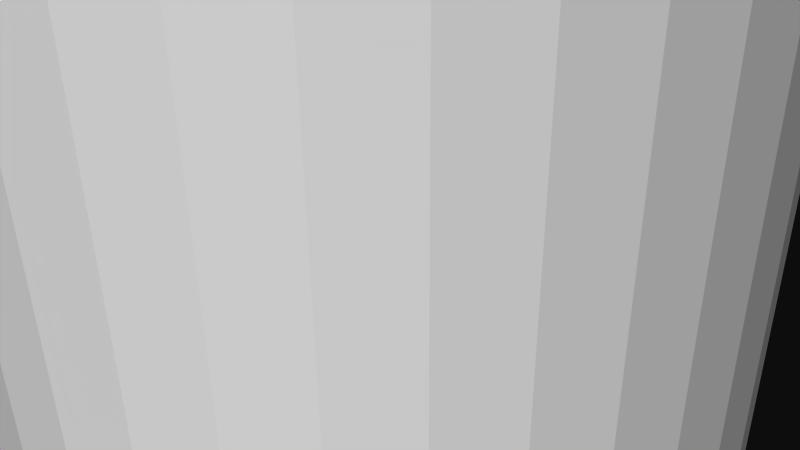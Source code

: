 # Source: 12346.blend  (saved by Blender 2.72.0; exported with 4.5.12 LTS)
import bpy
from mathutils import Matrix  # noqa: F401  (used for matrix-valued properties, if any)

bpy.ops.wm.read_factory_settings(use_empty=True)
scene = bpy.context.scene
scene.name = 'Scene'

# ---- collections
col_collection_1 = bpy.data.collections.new('Collection 1'); scene.collection.children.link(col_collection_1)

# ---- materials (node trees are filled in below, after node groups)
mat_material = bpy.data.materials.new('Material')
mat_material.alpha_threshold = 0.0
mat_material.use_transparent_shadow = False
mat_material.diffuse_color = (1.0, 1.0, 1.0, 1.0)
mat_material.specular_color = (0.902, 0.902, 0.902)
mat_material.roughness = 0.5

# ---- material node trees

# ---- world
world_world = bpy.data.worlds.new('World'); scene.world = world_world
world_world.color = (0.05088, 0.05088, 0.05088)
world_world.use_sun_shadow = False
world_world.sun_shadow_jitter_overblur = 0.0
world_world.cycles.sampling_method = 'MANUAL'
world_world.cycles.sample_map_resolution = 256

# ---- cameras
cam_camera = bpy.data.cameras.new('Camera')
cam_camera.clip_end = 100.0
cam_camera.lens = 35.0
cam_camera.sensor_width = 32.0
cam_camera.sensor_height = 18.0
cam_camera.ortho_scale = 7.314
cam_camera.dof.focus_distance = 0.0
cam_camera.dof.aperture_fstop = 128.0

# ---- meshes
me_rob_12346 = bpy.data.meshes.new('ROB-12346')
me_rob_12346.from_pydata([(0.3231, 152.4, 3.796), (0.4039, 152.4, 4.745), (0.96, 152.4, 3.687), (1.2, 152.4, 4.609), (1.569, 152.4, 3.472), (1.962, 152.4, 4.34), (2.134, 152.4, 3.157), (2.667, 152.4, 3.946), (2.636, 152.4, 2.751), (3.295, 152.4, 3.438), (3.063, 152.4, 2.266), (3.829, 152.4, 2.832), (3.402, 152.4, 1.715), (4.253, 152.4, 2.144), (3.643, 152.4, 1.116), (4.554, 152.4, 1.395), (3.779, 152.4, 0.4839), (4.724, 152.4, 0.6049), (3.807, 152.4, -0.1617), (4.758, 152.4, -0.2021), (3.724, 152.4, -0.8027), (4.656, 152.4, -1.003), (3.535, 152.4, -1.421), (4.419, 152.4, -1.776), (3.244, 152.4, -1.998), (4.055, 152.4, -2.497), (2.86, 152.4, -2.517), (3.575, 152.4, -3.146), (2.394, 152.4, -2.964), (2.992, 152.4, -3.705), (1.858, 152.4, -3.326), (2.323, 152.4, -4.158), (1.269, 152.4, -3.592), (1.587, 152.4, -4.49), (0.6439, 152.4, -3.755), (0.8049, 152.4, -4.694), (-4.768e-07, 152.4, -3.81), (-4.768e-07, 152.4, -4.763), (-0.6439, 152.4, -3.755), (-0.8049, 152.4, -4.694), (-1.269, 152.4, -3.592), (-1.587, 152.4, -4.49), (-1.858, 152.4, -3.326), (-2.323, 152.4, -4.158), (-2.394, 152.4, -2.964), (-2.992, 152.4, -3.705), (-2.86, 152.4, -2.517), (-3.575, 152.4, -3.146), (-3.244, 152.4, -1.998), (-4.055, 152.4, -2.497), (-3.535, 152.4, -1.421), (-4.419, 152.4, -1.776), (-3.724, 152.4, -0.8027), (-4.656, 152.4, -1.003), (-3.807, 152.4, -0.1617), (-4.758, 152.4, -0.2021), (-3.779, 152.4, 0.4839), (-4.724, 152.4, 0.6049), (-3.643, 152.4, 1.116), (-4.554, 152.4, 1.395), (-3.402, 152.4, 1.715), (-4.253, 152.4, 2.144), (-3.063, 152.4, 2.266), (-3.829, 152.4, 2.832), (-2.636, 152.4, 2.751), (-3.295, 152.4, 3.438), (-2.134, 152.4, 3.157), (-2.667, 152.4, 3.946), (-1.569, 152.4, 3.472), (-1.962, 152.4, 4.34), (-0.96, 152.4, 3.687), (-1.2, 152.4, 4.609), (-0.3231, 152.4, 3.796), (-0.4039, 152.4, 4.745), (3.779, -152.4, 0.4839), (4.724, -152.4, 0.6049), (3.643, -152.4, 1.116), (4.554, -152.4, 1.395), (3.402, -152.4, 1.715), (4.253, -152.4, 2.144), (3.063, -152.4, 2.266), (3.829, -152.4, 2.832), (2.636, -152.4, 2.751), (3.295, -152.4, 3.438), (2.134, -152.4, 3.157), (2.667, -152.4, 3.946), (1.569, -152.4, 3.472), (1.962, -152.4, 4.34), (0.96, -152.4, 3.687), (1.2, -152.4, 4.609), (0.3231, -152.4, 3.796), (0.4039, -152.4, 4.745), (-0.3231, -152.4, 3.796), (-0.4039, -152.4, 4.745), (-0.96, -152.4, 3.687), (-1.2, -152.4, 4.609), (-1.569, -152.4, 3.472), (-1.962, -152.4, 4.34), (-2.134, -152.4, 3.157), (-2.667, -152.4, 3.946), (-2.636, -152.4, 2.751), (-3.295, -152.4, 3.438), (-3.063, -152.4, 2.266), (-3.829, -152.4, 2.832), (-3.402, -152.4, 1.715), (-4.253, -152.4, 2.144), (-3.643, -152.4, 1.116), (-4.554, -152.4, 1.395), (-3.779, -152.4, 0.4839), (-4.724, -152.4, 0.6049), (-3.807, -152.4, -0.1617), (-4.758, -152.4, -0.2021), (-3.724, -152.4, -0.8027), (-4.656, -152.4, -1.003), (-3.535, -152.4, -1.421), (-4.419, -152.4, -1.776), (-3.244, -152.4, -1.998), (-4.055, -152.4, -2.497), (-2.86, -152.4, -2.517), (-3.575, -152.4, -3.146), (-2.394, -152.4, -2.964), (-2.992, -152.4, -3.705), (-1.858, -152.4, -3.326), (-2.323, -152.4, -4.158), (-1.269, -152.4, -3.592), (-1.587, -152.4, -4.49), (-0.6439, -152.4, -3.755), (-0.8049, -152.4, -4.694), (-4.768e-07, -152.4, -3.81), (-4.768e-07, -152.4, -4.763), (0.6439, -152.4, -3.755), (0.8049, -152.4, -4.694), (1.269, -152.4, -3.592), (1.587, -152.4, -4.49), (1.858, -152.4, -3.326), (2.323, -152.4, -4.158), (2.394, -152.4, -2.964), (2.992, -152.4, -3.705), (2.86, -152.4, -2.517), (3.575, -152.4, -3.146), (3.244, -152.4, -1.998), (4.055, -152.4, -2.497), (3.535, -152.4, -1.421), (4.419, -152.4, -1.776), (3.724, -152.4, -0.8027), (4.656, -152.4, -1.003), (3.807, -152.4, -0.1617), (4.758, -152.4, -0.2021), (-0.4039, -152.4, 4.745), (0.4039, -152.4, 4.745), (1.2, -152.4, 4.609), (1.962, -152.4, 4.34), (2.667, -152.4, 3.946), (3.295, -152.4, 3.438), (3.829, -152.4, 2.832), (4.253, -152.4, 2.144), (4.554, -152.4, 1.395), (4.724, -152.4, 0.6049), (4.758, -152.4, -0.2021), (4.656, -152.4, -1.003), (4.419, -152.4, -1.776), (4.055, -152.4, -2.497), (3.575, -152.4, -3.146), (2.992, -152.4, -3.705), (2.323, -152.4, -4.158), (1.587, -152.4, -4.49), (0.8049, -152.4, -4.694), (-4.768e-07, -152.4, -4.763), (-0.8049, -152.4, -4.694), (-1.587, -152.4, -4.49), (-2.323, -152.4, -4.158), (-2.992, -152.4, -3.705), (-3.575, -152.4, -3.146), (-4.055, -152.4, -2.497), (-4.419, -152.4, -1.776), (-4.656, -152.4, -1.003), (-4.758, -152.4, -0.2021), (-4.724, -152.4, 0.6049), (-4.554, -152.4, 1.395), (-4.253, -152.4, 2.144), (-3.829, -152.4, 2.832), (-3.295, -152.4, 3.438), (-2.667, -152.4, 3.946), (-1.962, -152.4, 4.34), (-1.2, -152.4, 4.609), (0.3231, -152.4, 3.796), (-0.3231, -152.4, 3.796), (-0.96, -152.4, 3.687), (-1.569, -152.4, 3.472), (-2.134, -152.4, 3.157), (-2.636, -152.4, 2.751), (-3.063, -152.4, 2.266), (-3.402, -152.4, 1.715), (-3.643, -152.4, 1.116), (-3.779, -152.4, 0.4839), (-3.807, -152.4, -0.1617), (-3.724, -152.4, -0.8027), (-3.535, -152.4, -1.421), (-3.244, -152.4, -1.998), (-2.86, -152.4, -2.517), (-2.394, -152.4, -2.964), (-1.858, -152.4, -3.326), (-1.269, -152.4, -3.592), (-0.6439, -152.4, -3.755), (-4.768e-07, -152.4, -3.81), (0.6439, -152.4, -3.755), (1.269, -152.4, -3.592), (1.858, -152.4, -3.326), (2.394, -152.4, -2.964), (2.86, -152.4, -2.517), (3.244, -152.4, -1.998), (3.535, -152.4, -1.421), (3.724, -152.4, -0.8027), (3.807, -152.4, -0.1617), (3.779, -152.4, 0.4839), (3.643, -152.4, 1.116), (3.402, -152.4, 1.715), (3.063, -152.4, 2.266), (2.636, -152.4, 2.751), (2.134, -152.4, 3.157), (1.569, -152.4, 3.472), (0.96, -152.4, 3.687)], [], [(156, 15, 13, 155), (173, 49, 47, 172), (201, 42, 44, 200), (155, 13, 11, 154), (183, 69, 67, 182), (219, 6, 8, 218), (140, 138, 136, 137, 139, 141, 142), (214, 16, 18, 213), (150, 3, 1, 149), (190, 64, 66, 189), (11, 13, 15, 17, 19, 21, 23, 25, 27, 29, 31, 33, 34, 32, 30, 28, 26, 24, 22, 20, 18, 16, 14, 12, 10, 8, 6, 4, 2, 0, 72, 70, 68, 66, 64, 62, 60, 58, 56, 54, 52, 50, 48, 46, 44, 42, 43, 45, 47, 49, 51, 53, 55, 57, 59, 61, 63, 65, 67, 69, 71, 73, 1, 3, 5, 7, 9), (161, 25, 23, 160), (194, 56, 58, 193), (210, 24, 26, 209), (73, 148, 149, 1), (188, 68, 70, 187), (187, 70, 72, 186), (216, 12, 14, 215), (157, 17, 15, 156), (125, 127, 129, 131, 133, 135, 137, 136, 134, 132, 130, 128, 126, 124, 122, 120, 118, 116, 114, 112, 110, 108, 106, 104, 102, 100, 98, 96, 94, 92, 90, 88, 86, 84, 82, 80, 78, 76, 74, 146, 144, 142, 141, 143, 145, 147, 75, 77, 79, 81, 83, 85, 87, 89, 91, 93, 95, 97, 99, 101, 103, 105, 107, 109, 111, 113, 115, 117, 119, 121, 123), (158, 19, 17, 157), (218, 8, 10, 217), (206, 32, 34, 205), (207, 30, 32, 206), (202, 40, 42, 201), (205, 34, 36, 204), (215, 14, 16, 214), (209, 26, 28, 208), (196, 52, 54, 195), (176, 55, 53, 175), (221, 2, 4, 220), (162, 27, 25, 161), (159, 21, 19, 158), (193, 58, 60, 192), (167, 37, 35, 166), (177, 57, 55, 176), (191, 62, 64, 190), (192, 60, 62, 191), (37, 39, 41, 43, 42, 40, 38, 36, 34, 33, 35), (184, 71, 69, 183), (203, 38, 40, 202), (204, 36, 38, 203), (164, 31, 29, 163), (170, 43, 41, 169), (172, 47, 45, 171), (165, 33, 31, 164), (220, 4, 6, 219), (168, 39, 37, 167), (185, 0, 2, 221), (151, 5, 3, 150), (217, 10, 12, 216), (211, 22, 24, 210), (199, 46, 48, 198), (181, 65, 63, 180), (208, 28, 30, 207), (182, 67, 65, 181), (163, 29, 27, 162), (175, 53, 51, 174), (169, 41, 39, 168), (200, 44, 46, 199), (171, 45, 43, 170), (180, 63, 61, 179), (178, 59, 57, 177), (197, 50, 52, 196), (148, 73, 71, 184), (160, 23, 21, 159), (186, 72, 0, 185), (166, 35, 33, 165), (152, 7, 5, 151), (179, 61, 59, 178), (213, 18, 20, 212), (198, 48, 50, 197), (195, 54, 56, 194), (153, 9, 7, 152), (174, 51, 49, 173), (154, 11, 9, 153), (189, 66, 68, 188), (212, 20, 22, 211)])
me_rob_12346.materials.append(mat_material)
me_rob_12346.use_remesh_preserve_volume = False
me_rob_12346.use_remesh_preserve_attributes = False
me_rob_12346.use_mirror_vertex_groups = False
me_rob_12346.update()

# ---- objects
ob_rob_12346 = bpy.data.objects.new('ROB-12346', me_rob_12346)
ob_camera = bpy.data.objects.new('Camera', cam_camera)

# ---- transforms, parenting, visibility, modifiers, constraints
ob_rob_12346.location = (0.0, 0.0, 0.0)
ob_rob_12346.rotation_euler = (1.571, -0.0, 0.0)
ob_rob_12346.lineart.crease_threshold = 0.0
ob_camera.location = (7.481, -6.508, 5.344)
ob_camera.rotation_euler = (1.109, 0.01082, 0.8149)
ob_camera.lock_rotations_4d = False
ob_camera.empty_display_type = 'ARROWS'
ob_camera.color = (0.0, 0.0, 0.0, 0.0)
ob_camera.display_type = 'WIRE'
ob_camera.lineart.crease_threshold = 0.0

# ---- collection membership
col_collection_1.objects.link(ob_rob_12346)
col_collection_1.objects.link(ob_camera)

# ---- scene / render settings (as saved in the file)
scene.camera = ob_camera
scene.frame_start = 1; scene.frame_end = 250; scene.frame_set(1)
scene.render.engine = 'BLENDER_EEVEE_NEXT'
scene.render.resolution_percentage = 50
scene.render.dither_intensity = 0.0
scene.cycles.use_denoising = False
scene.cycles.samples = 10
scene.cycles.sampling_pattern = 'TABULATED_SOBOL'
scene.cycles.light_sampling_threshold = 0.0
scene.cycles.use_adaptive_sampling = False
scene.cycles.use_light_tree = False
scene.cycles.blur_glossy = 0.0
scene.cycles.pixel_filter_type = 'GAUSSIAN'
scene.cycles.sample_clamp_indirect = 0.0
scene.view_settings.view_transform = 'Raw'
bpy.context.view_layer.update()

# ---- added for rendering (the .blend has no usable light): sun
light_auto_sun = bpy.data.lights.new('AutoSun', 'SUN')
light_auto_sun.energy = 3.0
light_auto_sun.angle = 0.0523599
ob_auto_sun = bpy.data.objects.new('AutoSun', light_auto_sun)
scene.collection.objects.link(ob_auto_sun)
ob_auto_sun.rotation_euler = (0.872665, 0.174533, 0.523599)
bpy.context.view_layer.update()
